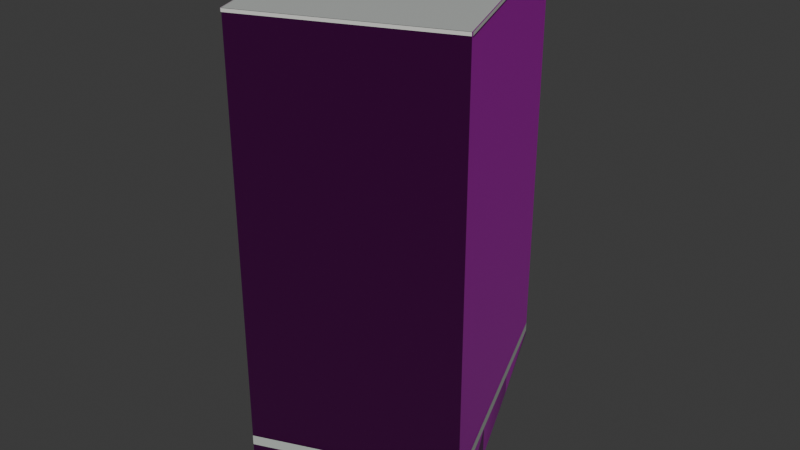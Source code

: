 # Source: osm-way-429820561.blend  (saved by Blender 5.2.45; exported with 4.5.12 LTS)
import bpy
from mathutils import Matrix  # noqa: F401  (used for matrix-valued properties, if any)

bpy.ops.wm.read_factory_settings(use_empty=True)
scene = bpy.context.scene
scene.name = 'Scene'

# ---- collections
col_collection = bpy.data.collections.new('Collection'); scene.collection.children.link(col_collection)

# ---- images (referenced by path relative to the original .blend; pixels are not part of the script)
import os
ASSET_DIR = os.environ.get("B2B_ASSET_DIR", "")  # directory of the original .blend (textures are referenced by path, not embedded)
HERE = os.path.dirname(os.path.abspath(__file__))  # packed textures are extracted next to this script under _unpacked/

def load_image(name, relpath, width, height, colorspace="sRGB"):
    """Load a texture the original file referenced (path relative to the .blend, or extracted next to this script)."""
    p = next((c for c in (os.path.join(HERE, relpath), os.path.join(ASSET_DIR, relpath)) if relpath and os.path.exists(c)), "")
    if p:
        img = bpy.data.images.load(p, check_existing=True)
        img.name = name
    else:  # same state as the original file: an image datablock whose file is absent (Cycles renders it pink)
        img = bpy.data.images.new(name, width, height)
        img.source = "FILE"
        img.filepath = "//" + (relpath or name)
    img.colorspace_settings.name = colorspace
    return img
img_plaster001_1k_jpg_color_jpg = load_image('Plaster001_1K-JPG_Color.jpg', 'Plaster001_1K-JPG_Color.jpg', 1024, 1024, 'sRGB')
img_plaster001_1k_jpg_normalgl_jpg = load_image('Plaster001_1K-JPG_NormalGL.jpg', 'Plaster001_1K-JPG_NormalGL.jpg', 1024, 1024, 'Non-Color')
img_plaster001_1k_jpg_roughness_jpg = load_image('Plaster001_1K-JPG_Roughness.jpg', 'Plaster001_1K-JPG_Roughness.jpg', 1024, 1024, 'Non-Color')
img_concrete034_1k_jpg_color_jpg = load_image('Concrete034_1K-JPG_Color.jpg', 'Concrete034_1K-JPG_Color.jpg', 1024, 1024, 'sRGB')
img_concrete034_1k_jpg_normalgl_jpg = load_image('Concrete034_1K-JPG_NormalGL.jpg', 'Concrete034_1K-JPG_NormalGL.jpg', 1024, 1024, 'Non-Color')
img_concrete034_1k_jpg_roughness_jpg = load_image('Concrete034_1K-JPG_Roughness.jpg', 'Concrete034_1K-JPG_Roughness.jpg', 1024, 1024, 'Non-Color')

# ---- materials (node trees are filled in below, after node groups)
mat_reality_aged_pale_plaster = bpy.data.materials.new('reality aged pale plaster')
mat_reality_concrete_plinth = bpy.data.materials.new('reality concrete plinth')
mat_reality_pale_aluminum_sill = bpy.data.materials.new('reality pale aluminum sill')
mat_reality_flat_weathered_roof = bpy.data.materials.new('reality flat weathered roof')
mat_building_foundation = bpy.data.materials.new('building foundation')

# ---- material node trees
mat_reality_aged_pale_plaster.use_nodes = True; mat_reality_aged_pale_plaster.node_tree.nodes.clear()
_N = mat_reality_aged_pale_plaster.node_tree.nodes; _L = mat_reality_aged_pale_plaster.node_tree.links
n0 = _N.new('ShaderNodeBsdfPrincipled'); n0.name = 'Principled BSDF'; n0.location = (-200, 100)
n0.inputs[10].default_value = 0.005
n1 = _N.new('ShaderNodeOutputMaterial'); n1.name = 'Material Output'; n1.location = (200, 100)
n2 = _N.new('ShaderNodeTexImage'); n2.name = 'Image Texture'; n2.location = (0, 0)
n2.image = img_plaster001_1k_jpg_color_jpg
n3 = _N.new('ShaderNodeTexCoord'); n3.name = 'Texture Coordinate'; n3.location = (0, 0)
n4 = _N.new('ShaderNodeMapping'); n4.name = 'Source physical UV scale'; n4.location = (0, 0)
n4.inputs[3].default_value = (3.0, 3.0, 1.0)
n5 = _N.new('ShaderNodeTexImage'); n5.name = 'Image Texture.001'; n5.location = (0, 0)
n5.image = img_plaster001_1k_jpg_normalgl_jpg
n6 = _N.new('ShaderNodeNormalMap'); n6.name = 'Normal Map'; n6.location = (0, 0)
n6.width = 160
n7 = _N.new('ShaderNodeTexImage'); n7.name = 'Image Texture.002'; n7.location = (0, 0)
n7.image = img_plaster001_1k_jpg_roughness_jpg
_L.new(n0.outputs[0], n1.inputs[0])
_L.new(n3.outputs[2], n4.inputs[0])
_L.new(n4.outputs[0], n2.inputs[0])
_L.new(n2.outputs[0], n0.inputs[0])
_L.new(n4.outputs[0], n5.inputs[0])
_L.new(n5.outputs[0], n6.inputs[1])
_L.new(n6.outputs[0], n0.inputs[5])
_L.new(n4.outputs[0], n7.inputs[0])
_L.new(n7.outputs[0], n0.inputs[2])
n1.is_active_output = True
mat_reality_concrete_plinth.use_nodes = True; mat_reality_concrete_plinth.node_tree.nodes.clear()
_N = mat_reality_concrete_plinth.node_tree.nodes; _L = mat_reality_concrete_plinth.node_tree.links
n0 = _N.new('ShaderNodeBsdfPrincipled'); n0.name = 'Principled BSDF'; n0.location = (-200, 100)
n0.inputs[0].default_value = (0.4549, 0.4941, 0.4549, 1.0)
n0.inputs[2].default_value = 0.83
n0.inputs[10].default_value = 0.005
n1 = _N.new('ShaderNodeOutputMaterial'); n1.name = 'Material Output'; n1.location = (200, 100)
_L.new(n0.outputs[0], n1.inputs[0])
n1.is_active_output = True
mat_reality_pale_aluminum_sill.use_nodes = True; mat_reality_pale_aluminum_sill.node_tree.nodes.clear()
_N = mat_reality_pale_aluminum_sill.node_tree.nodes; _L = mat_reality_pale_aluminum_sill.node_tree.links
n0 = _N.new('ShaderNodeBsdfPrincipled'); n0.name = 'Principled BSDF'; n0.location = (-200, 100)
n0.inputs[0].default_value = (0.6941, 0.7059, 0.6627, 1.0)
n0.inputs[2].default_value = 0.83
n0.inputs[10].default_value = 0.005
n1 = _N.new('ShaderNodeOutputMaterial'); n1.name = 'Material Output'; n1.location = (200, 100)
_L.new(n0.outputs[0], n1.inputs[0])
n1.is_active_output = True
mat_reality_flat_weathered_roof.use_nodes = True; mat_reality_flat_weathered_roof.node_tree.nodes.clear()
_N = mat_reality_flat_weathered_roof.node_tree.nodes; _L = mat_reality_flat_weathered_roof.node_tree.links
n0 = _N.new('ShaderNodeBsdfPrincipled'); n0.name = 'Principled BSDF'; n0.location = (-200, 100)
n0.inputs[0].default_value = (0.451, 0.4745, 0.4549, 1.0)
n0.inputs[2].default_value = 0.83
n0.inputs[10].default_value = 0.005
n1 = _N.new('ShaderNodeOutputMaterial'); n1.name = 'Material Output'; n1.location = (200, 100)
_L.new(n0.outputs[0], n1.inputs[0])
n1.is_active_output = True
mat_building_foundation.use_nodes = True; mat_building_foundation.node_tree.nodes.clear()
_N = mat_building_foundation.node_tree.nodes; _L = mat_building_foundation.node_tree.links
n0 = _N.new('ShaderNodeBsdfPrincipled'); n0.name = 'Principled BSDF'; n0.location = (-200, 100)
n0.inputs[10].default_value = 0.005
n1 = _N.new('ShaderNodeOutputMaterial'); n1.name = 'Material Output'; n1.location = (200, 100)
n2 = _N.new('ShaderNodeTexImage'); n2.name = 'Image Texture'; n2.location = (0, 0)
n2.image = img_concrete034_1k_jpg_color_jpg
n3 = _N.new('ShaderNodeTexCoord'); n3.name = 'Texture Coordinate'; n3.location = (0, 0)
n4 = _N.new('ShaderNodeMapping'); n4.name = 'Source physical UV scale'; n4.location = (0, 0)
n4.inputs[3].default_value = (3.636, 7.273, 1.0)
n5 = _N.new('ShaderNodeTexImage'); n5.name = 'Image Texture.001'; n5.location = (0, 0)
n5.image = img_concrete034_1k_jpg_normalgl_jpg
n6 = _N.new('ShaderNodeNormalMap'); n6.name = 'Normal Map'; n6.location = (0, 0)
n6.width = 160
n7 = _N.new('ShaderNodeTexImage'); n7.name = 'Image Texture.002'; n7.location = (0, 0)
n7.image = img_concrete034_1k_jpg_roughness_jpg
_L.new(n0.outputs[0], n1.inputs[0])
_L.new(n3.outputs[2], n4.inputs[0])
_L.new(n4.outputs[0], n2.inputs[0])
_L.new(n2.outputs[0], n0.inputs[0])
_L.new(n4.outputs[0], n5.inputs[0])
_L.new(n5.outputs[0], n6.inputs[1])
_L.new(n6.outputs[0], n0.inputs[5])
_L.new(n4.outputs[0], n7.inputs[0])
_L.new(n7.outputs[0], n0.inputs[2])
n1.is_active_output = True

# ---- world
world_world = bpy.data.worlds.new('World'); scene.world = world_world
world_world.use_nodes = True; world_world.node_tree.nodes.clear()
_N = world_world.node_tree.nodes; _L = world_world.node_tree.links
n0 = _N.new('ShaderNodeOutputWorld'); n0.name = 'World Output'; n0.location = (200, 100)
n1 = _N.new('ShaderNodeBackground'); n1.name = 'Background'; n1.location = (-200, 100)
n1.inputs[0].default_value = (0.05088, 0.05088, 0.05088, 1.0)
_L.new(n1.outputs[0], n0.inputs[0])
n0.is_active_output = True
world_world.color = (0.05088, 0.05088, 0.05088)
world_world.sun_shadow_jitter_overblur = 0.0

# ---- meshes
me_reality_429820561_near_reality_aged_pale_plaster = bpy.data.meshes.new('reality 429820561 near reality aged pale plaster')
me_reality_429820561_near_reality_aged_pale_plaster.from_pydata([(-5.124, 3.299, 0.0), (1.536, 5.859, 0.0), (1.536, 5.859, 15.0), (-5.124, 3.299, 15.0), (1.536, 5.859, 0.0), (5.106, -3.251, 0.0), (5.106, -3.251, 15.0), (1.536, 5.859, 15.0), (5.106, -3.251, 0.0), (-1.524, -5.901, 0.0), (-1.524, -5.901, 15.0), (5.106, -3.251, 15.0), (-1.524, -5.901, 0.0), (-5.124, 3.299, 0.0), (-5.124, 3.299, 15.0), (-1.524, -5.901, 15.0)], [], [(0, 2, 1), (0, 3, 2), (4, 6, 5), (4, 7, 6), (8, 10, 9), (8, 11, 10), (12, 14, 13), (12, 15, 14)])
_uv = me_reality_429820561_near_reality_aged_pale_plaster.uv_layers.new(name='Runtime source UV')
_uv.uv.foreach_set('vector', [0.0, 0.0, 2.378, 5.0, 2.378, 0.0, 0.0, 0.0, 0.0, 5.0, 2.378, 5.0, 0.0, 0.0, 3.262, 5.0, 3.262, 0.0, 0.0, 0.0, 0.0, 5.0, 3.262, 5.0, 0.0, 0.0, 2.38, 5.0, 2.38, 0.0, 0.0, 0.0, 0.0, 5.0, 2.38, 5.0, 0.0, 0.0, 3.293, 5.0, 3.293, 0.0, 0.0, 0.0, 0.0, 5.0, 3.293, 5.0])
me_reality_429820561_near_reality_aged_pale_plaster.materials.append(mat_reality_aged_pale_plaster)
me_reality_429820561_near_reality_aged_pale_plaster.update()
me_reality_429820561_near_reality_concrete_plinth = bpy.data.meshes.new('reality 429820561 near reality concrete plinth')
me_reality_429820561_near_reality_concrete_plinth.from_pydata([(-5.125, 3.303, 0.0), (1.535, 5.863, 0.0), (1.535, 5.863, 0.36), (-5.125, 3.303, 0.36), (1.54, 5.86, 0.0), (5.11, -3.25, 0.0), (5.11, -3.25, 0.36), (1.54, 5.86, 0.36), (5.107, -3.255, 0.0), (-1.523, -5.905, 0.0), (-1.523, -5.905, 0.36), (5.107, -3.255, 0.36), (-1.528, -5.902, 0.0), (-5.128, 3.298, 0.0), (-5.128, 3.298, 0.36), (-1.528, -5.902, 0.36)], [], [(0, 2, 1), (0, 3, 2), (4, 6, 5), (4, 7, 6), (8, 10, 9), (8, 11, 10), (12, 14, 13), (12, 15, 14)])
_uv = me_reality_429820561_near_reality_concrete_plinth.uv_layers.new(name='Runtime source UV')
_uv.uv.foreach_set('vector', [0.0, 0.0, 2.378, 0.12, 2.378, 0.0, 0.0, 0.0, 0.0, 0.12, 2.378, 0.12, 0.0, 0.0, 3.262, 0.12, 3.262, 0.0, 0.0, 0.0, 0.0, 0.12, 3.262, 0.12, 0.0, 0.0, 2.38, 0.12, 2.38, 0.0, 0.0, 0.0, 0.0, 0.12, 2.38, 0.12, 0.0, 0.0, 3.293, 0.12, 3.293, 0.0, 0.0, 0.0, 0.0, 0.12, 3.293, 0.12])
me_reality_429820561_near_reality_concrete_plinth.materials.append(mat_reality_concrete_plinth)
me_reality_429820561_near_reality_concrete_plinth.update()
me_reality_429820561_near_reality_pale_aluminum_sill = bpy.data.meshes.new('reality 429820561 near reality pale aluminum sill')
me_reality_429820561_near_reality_pale_aluminum_sill.from_pydata([(-5.135, 3.327, 14.89), (1.525, 5.887, 14.89), (1.525, 5.887, 15.0), (-5.135, 3.327, 15.0), (1.564, 5.87, 14.89), (5.134, -3.24, 14.89), (5.134, -3.24, 15.0), (1.564, 5.87, 15.0), (5.117, -3.279, 14.89), (-1.513, -5.929, 14.89), (-1.513, -5.929, 15.0), (5.117, -3.279, 15.0), (-1.552, -5.912, 14.89), (-5.152, 3.288, 14.89), (-5.152, 3.288, 15.0), (-1.552, -5.912, 15.0)], [], [(0, 2, 1), (0, 3, 2), (4, 6, 5), (4, 7, 6), (8, 10, 9), (8, 11, 10), (12, 14, 13), (12, 15, 14)])
_uv = me_reality_429820561_near_reality_pale_aluminum_sill.uv_layers.new(name='Runtime source UV')
_uv.uv.foreach_set('vector', [0.0, 4.963, 2.378, 5.0, 2.378, 4.963, 0.0, 4.963, 0.0, 5.0, 2.378, 5.0, 0.0, 4.963, 3.262, 5.0, 3.262, 4.963, 0.0, 4.963, 0.0, 5.0, 3.262, 5.0, 0.0, 4.963, 2.38, 5.0, 2.38, 4.963, 0.0, 4.963, 0.0, 5.0, 2.38, 5.0, 0.0, 4.963, 3.293, 5.0, 3.293, 4.963, 0.0, 4.963, 0.0, 5.0, 3.293, 5.0])
me_reality_429820561_near_reality_pale_aluminum_sill.materials.append(mat_reality_pale_aluminum_sill)
me_reality_429820561_near_reality_pale_aluminum_sill.update()
me_reality_429820561_near_reality_flat_weathered_roof = bpy.data.meshes.new('reality 429820561 near reality flat weathered roof')
me_reality_429820561_near_reality_flat_weathered_roof.from_pydata([(5.106, -3.251, 15.0), (-1.524, -5.901, 15.0), (-5.124, 3.299, 15.0), (-5.124, 3.299, 15.0), (5.106, -3.251, 15.0), (-5.124, 3.299, 15.0), (1.536, 5.859, 15.0), (1.536, 5.859, 15.0)], [], [(0, 2, 1), (4, 6, 5)])
_uv = me_reality_429820561_near_reality_flat_weathered_roof.uv_layers.new(name='Runtime source UV')
_uv.uv.foreach_set('vector', [60.75, 50.0, 58.19, 48.37, 58.19, 50.0, 60.75, 50.0, 59.86, 47.72, 59.86, 50.0])
me_reality_429820561_near_reality_flat_weathered_roof.materials.append(mat_reality_flat_weathered_roof)
me_reality_429820561_near_reality_flat_weathered_roof.update()
me_building_foundation_429820561 = bpy.data.meshes.new('building foundation 429820561')
me_building_foundation_429820561.from_pydata([(-5.124, 3.299, -0.05), (-1.794, 4.579, -0.05), (-5.124, 3.299, 0.0), (-1.794, 4.579, 0.0), (-1.794, 4.579, -0.05), (1.536, 5.859, -0.15), (-1.794, 4.579, 0.0), (1.536, 5.859, 0.0), (1.536, 5.859, -0.15), (2.726, 2.822, -0.7555), (1.536, 5.859, 0.0), (2.726, 2.822, 0.0), (2.726, 2.822, -0.7555), (3.916, -0.2143, -1.258), (2.726, 2.822, 0.0), (3.916, -0.2143, 0.0), (3.916, -0.2143, -1.258), (5.106, -3.251, -2.068), (3.916, -0.2143, 0.0), (5.106, -3.251, 0.0), (5.106, -3.251, -2.068), (1.791, -4.576, -1.887), (5.106, -3.251, 0.0), (1.791, -4.576, 0.0), (1.791, -4.576, -1.887), (-1.524, -5.901, -1.813), (1.791, -4.576, 0.0), (-1.524, -5.901, 0.0), (-1.524, -5.901, -1.813), (-2.724, -2.834, -0.9447), (-1.524, -5.901, 0.0), (-2.724, -2.834, 0.0), (-2.724, -2.834, -0.9447), (-3.924, 0.2323, -0.3036), (-2.724, -2.834, 0.0), (-3.924, 0.2323, 0.0), (-3.924, 0.2323, -0.3036), (-5.124, 3.299, -0.05), (-3.924, 0.2323, 0.0), (-5.124, 3.299, 0.0)], [], [(0, 2, 1), (1, 2, 3), (4, 6, 5), (5, 6, 7), (8, 10, 9), (9, 10, 11), (12, 14, 13), (13, 14, 15), (16, 18, 17), (17, 18, 19), (20, 22, 21), (21, 22, 23), (24, 26, 25), (25, 26, 27), (28, 30, 29), (29, 30, 31), (32, 34, 33), (33, 34, 35), (36, 38, 37), (37, 38, 39)])
_uv = me_building_foundation_429820561.uv_layers.new(name='Runtime source UV')
_uv.uv.foreach_set('vector', [0.0, 0.0, 0.0, 1.0, 0.5, 0.0, 0.5, 0.0, 0.0, 1.0, 0.5, 1.0, 0.5, 0.0, 0.5, 1.0, 1.0, 0.0, 1.0, 0.0, 0.5, 1.0, 1.0, 1.0, 0.0, 0.0, 0.0, 1.0, 0.3333, 0.0, 0.3333, 0.0, 0.0, 1.0, 0.3333, 1.0, 0.3333, 0.0, 0.3333, 1.0, 0.6667, 0.0, 0.6667, 0.0, 0.3333, 1.0, 0.6667, 1.0, 0.6667, 0.0, 0.6667, 1.0, 1.0, 0.0, 1.0, 0.0, 0.6667, 1.0, 1.0, 1.0, 0.0, 0.0, 0.0, 1.0, 0.5, 0.0, 0.5, 0.0, 0.0, 1.0, 0.5, 1.0, 0.5, 0.0, 0.5, 1.0, 1.0, 0.0, 1.0, 0.0, 0.5, 1.0, 1.0, 1.0, 0.0, 0.0, 0.0, 1.0, 0.3333, 0.0, 0.3333, 0.0, 0.0, 1.0, 0.3333, 1.0, 0.3333, 0.0, 0.3333, 1.0, 0.6667, 0.0, 0.6667, 0.0, 0.3333, 1.0, 0.6667, 1.0, 0.6667, 0.0, 0.6667, 1.0, 1.0, 0.0, 1.0, 0.0, 0.6667, 1.0, 1.0, 1.0])
me_building_foundation_429820561.materials.append(mat_building_foundation)
me_building_foundation_429820561.update()

# ---- objects
ob_osm_way_429820561 = bpy.data.objects.new('osm-way-429820561', None)
ob_reality_429820561_near_reality_aged_pale_plaster = bpy.data.objects.new('reality 429820561 near reality aged pale plaster', me_reality_429820561_near_reality_aged_pale_plaster)
ob_reality_429820561_near_reality_concrete_plinth = bpy.data.objects.new('reality 429820561 near reality concrete plinth', me_reality_429820561_near_reality_concrete_plinth)
ob_reality_429820561_near_reality_pale_aluminum_sill = bpy.data.objects.new('reality 429820561 near reality pale aluminum sill', me_reality_429820561_near_reality_pale_aluminum_sill)
ob_reality_429820561_near_reality_flat_weathered_roof = bpy.data.objects.new('reality 429820561 near reality flat weathered roof', me_reality_429820561_near_reality_flat_weathered_roof)
ob_building_foundation_429820561 = bpy.data.objects.new('building foundation 429820561', me_building_foundation_429820561)

# ---- transforms, parenting, visibility, modifiers, constraints
ob_osm_way_429820561.location = (0.0, 0.0, 0.0)
ob_reality_429820561_near_reality_aged_pale_plaster.parent = ob_osm_way_429820561
ob_reality_429820561_near_reality_aged_pale_plaster.location = (0.0, 0.0, 0.0)
ob_reality_429820561_near_reality_concrete_plinth.parent = ob_osm_way_429820561
ob_reality_429820561_near_reality_concrete_plinth.location = (0.0, 0.0, 0.0)
ob_reality_429820561_near_reality_pale_aluminum_sill.parent = ob_osm_way_429820561
ob_reality_429820561_near_reality_pale_aluminum_sill.location = (0.0, 0.0, 0.0)
ob_reality_429820561_near_reality_flat_weathered_roof.parent = ob_osm_way_429820561
ob_reality_429820561_near_reality_flat_weathered_roof.location = (0.0, 0.0, 0.0)
ob_building_foundation_429820561.parent = ob_osm_way_429820561
ob_building_foundation_429820561.location = (0.0, 0.0, 0.0)

# ---- collection membership
col_collection.objects.link(ob_osm_way_429820561)
col_collection.objects.link(ob_reality_429820561_near_reality_aged_pale_plaster)
col_collection.objects.link(ob_reality_429820561_near_reality_concrete_plinth)
col_collection.objects.link(ob_reality_429820561_near_reality_pale_aluminum_sill)
col_collection.objects.link(ob_reality_429820561_near_reality_flat_weathered_roof)
col_collection.objects.link(ob_building_foundation_429820561)

# ---- scene / render settings (as saved in the file)
scene.frame_start = 1; scene.frame_end = 250; scene.frame_set(1)
scene.render.engine = 'BLENDER_EEVEE_NEXT'
scene.render.bake_bias = 0.0
scene.render.bake_samples = 0
scene.render.compositor_device = 'GPU'
scene.eevee.use_volume_custom_range = False
scene.eevee.fast_gi_thickness_near = 0.1
scene.eevee.fast_gi_thickness_far = 0.0
scene.eevee.ray_tracing_options.screen_trace_thickness = 0.1
bpy.context.view_layer.update()

# ---- added for rendering (the .blend has no active camera and no usable light): camera, sun
cam_auto = bpy.data.cameras.new('AutoCamera')
cam_auto.lens = 50.0
cam_auto.sensor_width = 36.0
cam_auto.clip_end = 1000.0
ob_auto_camera = bpy.data.objects.new('AutoCamera', cam_auto)
scene.collection.objects.link(ob_auto_camera)
ob_auto_camera.location = (21.4259, -25.7428, 23.6141)
ob_auto_camera.rotation_euler = (1.09748, -7.21219e-08, 0.694738)
scene.camera = ob_auto_camera
light_auto_sun = bpy.data.lights.new('AutoSun', 'SUN')
light_auto_sun.energy = 3.0
light_auto_sun.angle = 0.0523599
ob_auto_sun = bpy.data.objects.new('AutoSun', light_auto_sun)
scene.collection.objects.link(ob_auto_sun)
ob_auto_sun.rotation_euler = (0.872665, 0.174533, 0.523599)
bpy.context.view_layer.update()

